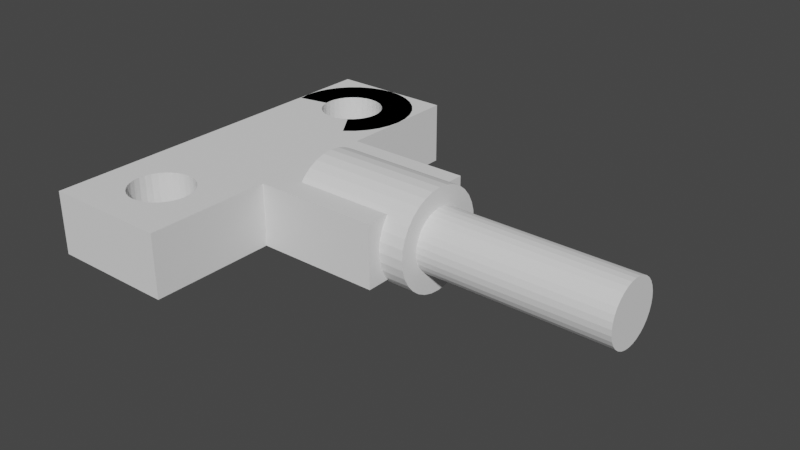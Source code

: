 # Source: RightHand.blend  (saved by Blender 2.91.10; exported with 4.5.12 LTS)
import bpy
from mathutils import Matrix  # noqa: F401  (used for matrix-valued properties, if any)

bpy.ops.wm.read_factory_settings(use_empty=True)
scene = bpy.context.scene
scene.name = 'Scene'

# ---- collections
col_collection = bpy.data.collections.new('Collection'); scene.collection.children.link(col_collection)

# ---- world
world_world = bpy.data.worlds.new('World'); scene.world = world_world
world_world.use_nodes = True; world_world.node_tree.nodes.clear()
_N = world_world.node_tree.nodes; _L = world_world.node_tree.links
n0 = _N.new('ShaderNodeOutputWorld'); n0.name = 'World Output'; n0.location = (300, 300)
n1 = _N.new('ShaderNodeBackground'); n1.name = 'Background'; n1.location = (10, 300)
n1.inputs[0].default_value = (0.05088, 0.05088, 0.05088, 1.0)
_L.new(n1.outputs[0], n0.inputs[0])
n0.is_active_output = True
world_world.color = (0.05088, 0.05088, 0.05088)
world_world.use_sun_shadow = False
world_world.sun_shadow_jitter_overblur = 0.0

# ---- meshes
me_righthand = bpy.data.meshes.new('RightHand')
me_righthand.from_pydata([(0.0, 2.493, 4.0), (0.0, 2.445, 3.514), (0.0, 2.303, 3.046), (0.0, 2.073, 2.615), (-10.0, 2.828, 1.172), (0.0, 1.763, 2.237), (-10.0, 2.222, 0.6741), (0.0, 1.385, 1.927), (-10.0, 1.531, 0.3045), (0.0, 0.9539, 1.697), (-10.0, 0.7804, 0.07686), (0.0, 0.4863, 1.555), (-10.0, 0.0, 9.537e-07), (0.0, 0.0, 1.507), (-10.0, -0.7804, 0.07686), (0.0, -0.4863, 1.555), (-10.0, -1.531, 0.3045), (0.0, -0.9539, 1.697), (-10.0, -2.222, 0.6741), (0.0, -1.385, 1.927), (-10.0, -2.828, 1.172), (0.0, -1.763, 2.237), (0.0, -2.073, 2.615), (0.0, -2.303, 3.046), (0.0, -2.445, 3.514), (0.0, -2.493, 4.0), (0.0, -2.445, 4.486), (0.0, -2.303, 4.954), (0.0, -2.073, 5.385), (-10.0, -2.828, 6.828), (0.0, -1.763, 5.763), (-10.0, -2.222, 7.326), (0.0, -1.385, 6.073), (-10.0, -1.531, 7.696), (0.0, -0.9539, 6.303), (-10.0, -0.7804, 7.923), (0.0, -0.4863, 6.445), (-10.0, 0.0, 8.0), (0.0, 0.0, 6.493), (-10.0, 0.7804, 7.923), (0.0, 0.4863, 6.445), (-10.0, 1.531, 7.696), (0.0, 0.9539, 6.303), (-10.0, 2.222, 7.326), (0.0, 1.385, 6.073), (-10.0, 2.828, 6.828), (0.0, 1.763, 5.763), (0.0, 2.073, 5.385), (0.0, 2.303, 4.954), (0.0, 2.445, 4.486), (0.0, 3.923, 3.22), (0.0, 4.0, 4.0), (0.0, 3.696, 2.469), (0.0, 3.326, 1.778), (0.0, 2.828, 1.172), (0.0, 2.222, 0.6741), (0.0, 1.531, 0.3045), (0.0, 0.7804, 0.07686), (0.0, 0.0, 0.0), (0.0, -0.7804, 0.07686), (0.0, -1.531, 0.3045), (0.0, -2.222, 0.6741), (0.0, -2.828, 1.172), (0.0, -3.326, 1.778), (0.0, -3.696, 2.469), (0.0, -3.923, 3.22), (0.0, -4.0, 4.0), (0.0, -3.923, 4.78), (0.0, -3.696, 5.531), (0.0, -3.326, 6.222), (0.0, -2.828, 6.828), (0.0, -2.222, 7.326), (0.0, -1.531, 7.696), (0.0, -0.7804, 7.923), (0.0, 0.0, 8.0), (0.0, 0.7804, 7.923), (0.0, 1.531, 7.696), (0.0, 2.222, 7.326), (0.0, 2.828, 6.828), (0.0, 3.326, 6.222), (0.0, 3.696, 5.531), (0.0, 3.923, 4.78), (15.0, 2.445, 3.514), (15.0, 2.493, 4.0), (15.0, 2.303, 3.046), (15.0, 2.073, 2.615), (15.0, 1.763, 2.237), (15.0, 1.385, 1.927), (15.0, 0.9539, 1.697), (15.0, 0.4863, 1.555), (15.0, 0.0, 1.507), (15.0, -0.4863, 1.555), (15.0, -0.9539, 1.697), (15.0, -1.385, 1.927), (15.0, -1.763, 2.237), (15.0, -2.073, 2.615), (15.0, -2.303, 3.046), (15.0, -2.445, 3.514), (15.0, -2.493, 4.0), (15.0, -2.445, 4.486), (15.0, -2.303, 4.954), (15.0, -2.073, 5.385), (15.0, -1.763, 5.763), (15.0, -1.385, 6.073), (15.0, -0.9539, 6.303), (15.0, -0.4863, 6.445), (15.0, 0.0, 6.493), (15.0, 0.4863, 6.445), (15.0, 0.9539, 6.303), (15.0, 1.385, 6.073), (15.0, 1.763, 5.763), (15.0, 2.073, 5.385), (15.0, 2.303, 4.954), (15.0, 2.445, 4.486), (-17.0, 12.49, 6.5), (-16.51, 12.44, 6.5), (-16.05, 12.3, 6.5), (-15.62, 12.07, 6.5), (-15.24, 11.76, 6.5), (-14.93, 11.38, 6.5), (-14.7, 10.95, 6.5), (-14.56, 10.49, 6.5), (-14.51, 10.0, 6.5), (-14.56, 9.515, 6.5), (-14.7, 9.048, 6.5), (-14.93, 8.618, 6.5), (-15.24, 8.241, 6.5), (-15.62, 7.931, 6.5), (-16.05, 7.701, 6.5), (-16.51, 7.56, 6.5), (-17.0, 7.512, 6.5), (-17.49, 7.56, 6.5), (-17.95, 7.701, 6.5), (-18.38, 7.931, 6.5), (-18.76, 8.241, 6.5), (-19.07, 8.618, 6.5), (-19.3, 9.048, 6.5), (-19.44, 9.515, 6.5), (-19.49, 10.0, 6.5), (-19.44, 10.49, 6.5), (-19.3, 10.95, 6.5), (-19.07, 11.38, 6.5), (-18.76, 11.76, 6.5), (-18.38, 12.07, 6.5), (-17.95, 12.3, 6.5), (-17.49, 12.44, 6.5), (-17.0, 15.0, 6.5), (-16.02, 14.9, 6.5), (-15.09, 14.62, 6.5), (-14.22, 14.16, 6.5), (-13.46, 13.54, 6.5), (-12.84, 12.78, 6.5), (-12.38, 11.91, 6.5), (-12.1, 10.98, 6.5), (-12.0, 10.0, 6.5), (-12.1, 9.025, 6.5), (-12.38, 8.087, 6.5), (-12.84, 7.222, 6.5), (-13.46, 6.464, 6.5), (-14.22, 5.843, 6.5), (-17.0, 5.0, 6.5), (-21.9, 9.025, 6.5), (-22.0, 10.0, 6.5), (-21.9, 10.98, 6.5), (-21.62, 11.91, 6.5), (-21.16, 12.78, 6.5), (-20.54, 13.54, 6.5), (-19.78, 14.16, 6.5), (-18.91, 14.62, 6.5), (-17.98, 14.9, 6.5), (-17.0, -7.505, 1.6), (-16.51, -7.553, 1.6), (-16.05, -7.695, 1.6), (-15.61, -7.925, 1.6), (-15.24, -8.236, 1.6), (-14.93, -8.614, 1.6), (-14.69, -9.045, 1.6), (-14.55, -9.513, 1.6), (-14.5, -10.0, 1.6), (-14.55, -10.49, 1.6), (-14.69, -10.95, 1.6), (-14.93, -11.39, 1.6), (-15.24, -11.76, 1.6), (-15.61, -12.07, 1.6), (-16.05, -12.31, 1.6), (-16.51, -12.45, 1.6), (-17.0, -12.5, 1.6), (-17.49, -12.45, 1.6), (-17.95, -12.31, 1.6), (-18.39, -12.07, 1.6), (-18.76, -11.76, 1.6), (-19.07, -11.39, 1.6), (-19.31, -10.95, 1.6), (-19.45, -10.49, 1.6), (-19.5, -10.0, 1.6), (-19.45, -9.513, 1.6), (-19.31, -9.045, 1.6), (-19.07, -8.614, 1.6), (-18.76, -8.236, 1.6), (-18.39, -7.925, 1.6), (-17.95, -7.695, 1.6), (-17.49, -7.553, 1.6), (-22.0, -15.0, 1.5), (-22.0, -15.0, 6.5), (-22.0, 5.0, 1.5), (-22.0, 5.0, 6.5), (-12.0, -15.0, 1.5), (-12.0, -15.0, 6.5), (-12.0, 5.0, 1.5), (-12.0, 5.0, 6.5), (-22.0, -5.0, 1.5), (-22.0, -5.0, 6.5), (-12.0, -5.0, 1.5), (-12.0, -5.0, 6.5), (-2.0, 5.0, 6.5), (-2.0, 5.0, 1.5), (-2.0, -5.0, 1.5), (-2.0, -5.0, 6.5), (-22.0, 15.0, 6.5), (-22.0, 15.0, 1.5), (-12.0, 15.0, 1.5), (-12.0, 15.0, 6.5), (-18.76, -11.76, 6.5), (-14.69, -9.045, 6.5), (-15.61, -12.07, 6.5), (-18.39, -12.07, 6.5), (-16.05, -12.31, 6.5), (-14.93, -8.614, 6.5), (-19.31, -9.045, 6.5), (-19.45, -9.513, 6.5), (-14.55, -9.513, 6.5), (-15.24, -11.76, 6.5), (-14.93, -11.39, 6.5), (-19.5, -10.0, 6.5), (-19.45, -10.49, 6.5), (-14.5, -10.0, 6.5), (-19.07, -11.39, 6.5), (-19.31, -10.95, 6.5), (-14.69, -10.95, 6.5), (-14.55, -10.49, 6.5), (-19.07, -8.614, 6.5), (-16.05, -7.695, 6.5), (-17.0, -12.5, 6.5), (-15.61, -7.925, 6.5), (-18.39, -7.925, 6.5), (-17.0, -7.505, 6.5), (-17.95, -7.695, 6.5), (-17.49, -12.45, 6.5), (-17.49, -7.553, 6.5), (-15.24, -8.236, 6.5), (-18.76, -8.236, 6.5), (-16.51, -7.553, 6.5), (-16.51, -12.45, 6.5), (-17.95, -12.31, 6.5), (-15.61, -12.07, 1.5), (-14.5, -10.0, 1.5), (-14.55, -9.513, 1.5), (-15.24, -11.76, 1.5), (-19.07, -11.39, 1.5), (-15.24, -8.236, 1.5), (-17.0, -7.505, 1.5), (-17.49, -7.553, 1.5), (-17.95, -12.31, 1.5), (-17.49, -12.45, 1.5), (-18.39, -12.07, 1.5), (-19.31, -9.045, 1.5), (-14.93, -11.39, 1.5), (-19.31, -10.95, 1.5), (-19.45, -9.513, 1.5), (-19.5, -10.0, 1.5), (-14.69, -9.045, 1.5), (-14.93, -8.614, 1.5), (-18.76, -11.76, 1.5), (-14.55, -10.49, 1.5), (-14.69, -10.95, 1.5), (-15.61, -7.925, 1.5), (-16.05, -7.695, 1.5), (-16.05, -12.31, 1.5), (-16.51, -7.553, 1.5), (-16.51, -12.45, 1.5), (-17.0, -12.5, 1.5), (-17.95, -7.695, 1.5), (-18.39, -7.925, 1.5), (-18.76, -8.236, 1.5), (-19.07, -8.614, 1.5), (-19.45, -10.49, 1.5), (-17.0, 5.0, 6.5), (-17.0, 5.0, 6.5), (-18.76, 8.241, 1.5), (-18.38, 7.931, 1.5), (-19.44, 9.515, 1.5), (-19.3, 9.048, 1.5), (-14.7, 9.048, 1.5), (-14.51, 10.0, 1.5), (-14.56, 9.515, 1.5), (-19.07, 8.618, 1.5), (-14.56, 10.49, 1.5), (-14.7, 10.95, 1.5), (-17.95, 12.3, 1.5), (-17.49, 12.44, 1.5), (-17.0, 12.49, 1.5), (-16.51, 12.44, 1.5), (-15.24, 11.76, 1.5), (-19.07, 11.38, 1.5), (-15.62, 12.07, 1.5), (-18.76, 11.76, 1.5), (-17.95, 7.701, 1.5), (-16.05, 12.3, 1.5), (-16.51, 7.56, 1.5), (-18.38, 12.07, 1.5), (-15.62, 7.931, 1.5), (-16.05, 7.701, 1.5), (-19.44, 10.49, 1.5), (-19.3, 10.95, 1.5), (-15.24, 8.241, 1.5), (-14.93, 11.38, 1.5), (-17.49, 7.56, 1.5), (-17.0, 7.512, 1.5), (-14.93, 8.618, 1.5), (-19.49, 10.0, 1.5), (-2.0, 4.0, 4.0), (-2.0, 3.696, 5.531), (-10.0, 3.098, 6.5), (-2.0, 3.923, 4.78), (-2.0, 3.098, 6.5), (-2.0, 3.326, 6.222), (-2.0, -3.098, 6.5), (-2.0, -3.326, 6.222), (-10.0, -3.098, 6.5), (-2.0, -3.696, 5.531), (-2.0, -3.923, 4.78), (-2.0, -3.923, 3.22), (-2.0, -4.0, 4.0), (-2.0, 3.923, 3.22), (-2.0, 3.696, 2.469), (-2.0, -3.696, 2.469), (-10.0, -3.098, 1.5), (-2.0, -3.326, 1.778), (-2.0, -3.098, 1.5), (-2.0, 3.326, 1.778), (-10.0, 3.098, 1.5), (-2.0, 3.098, 1.5)], [(160, 286), (160, 287)], [(4, 54, 55, 6), (6, 55, 56, 8), (8, 56, 57, 10), (10, 57, 58, 12), (12, 58, 59, 14), (14, 59, 60, 16), (16, 60, 61, 18), (18, 61, 62, 20), (20, 62, 63, 337, 338, 336), (29, 70, 71, 31), (31, 71, 72, 33), (33, 72, 73, 35), (35, 73, 74, 37), (37, 74, 75, 39), (39, 75, 76, 41), (41, 76, 77, 43), (43, 77, 78, 45), (45, 78, 79, 325, 324, 322), (28, 27, 100, 101), (0, 1, 50, 51), (1, 2, 52, 50), (2, 3, 53, 52), (3, 5, 54, 53), (5, 7, 55, 54), (7, 9, 56, 55), (9, 11, 57, 56), (11, 13, 58, 57), (13, 15, 59, 58), (15, 17, 60, 59), (17, 19, 61, 60), (19, 21, 62, 61), (21, 22, 63, 62), (22, 23, 64, 63), (23, 24, 65, 64), (24, 25, 66, 65), (25, 26, 67, 66), (26, 27, 68, 67), (27, 28, 69, 68), (28, 30, 70, 69), (30, 32, 71, 70), (32, 34, 72, 71), (34, 36, 73, 72), (36, 38, 74, 73), (38, 40, 75, 74), (40, 42, 76, 75), (42, 44, 77, 76), (44, 46, 78, 77), (46, 47, 79, 78), (47, 48, 80, 79), (48, 49, 81, 80), (49, 0, 51, 81), (82, 83, 113, 112, 111, 110, 109, 108, 107, 106, 105, 104, 103, 102, 101, 100, 99, 98, 97, 96, 95, 94, 93, 92, 91, 90, 89, 88, 87, 86, 85, 84), (9, 7, 87, 88), (30, 28, 101, 102), (11, 9, 88, 89), (32, 30, 102, 103), (13, 11, 89, 90), (34, 32, 103, 104), (15, 13, 90, 91), (36, 34, 104, 105), (17, 15, 91, 92), (38, 36, 105, 106), (19, 17, 92, 93), (40, 38, 106, 107), (21, 19, 93, 94), (42, 40, 107, 108), (22, 21, 94, 95), (44, 42, 108, 109), (23, 22, 95, 96), (1, 0, 83, 82), (46, 44, 109, 110), (24, 23, 96, 97), (2, 1, 82, 84), (47, 46, 110, 111), (25, 24, 97, 98), (3, 2, 84, 85), (48, 47, 111, 112), (26, 25, 98, 99), (5, 3, 85, 86), (49, 48, 112, 113), (27, 26, 99, 100), (7, 5, 86, 87), (0, 49, 113, 83), (133, 289, 288, 134), (115, 147, 114), (116, 148, 147, 115), (117, 149, 148, 116), (118, 150, 149, 117), (119, 151, 150, 118), (120, 152, 151, 119), (121, 153, 152, 120), (122, 154, 153), (123, 155, 122), (124, 156, 155, 123), (125, 157, 156, 124), (126, 158, 157, 125), (127, 159, 158, 126), (138, 162, 161, 137), (139, 163, 138), (140, 164, 163, 139), (141, 165, 164, 140), (142, 166, 165, 141), (143, 167, 166, 142), (144, 168, 167, 143), (145, 169, 168, 144), (114, 146, 169), (120, 297, 296, 121), (134, 288, 295, 135), (121, 296, 293, 122), (135, 295, 291, 136), (122, 293, 294, 123), (136, 291, 290, 137), (123, 294, 292, 124), (137, 290, 319, 138), (124, 292, 318, 125), (138, 319, 312, 139), (125, 318, 314, 126), (139, 312, 313, 140), (126, 314, 310, 127), (140, 313, 303, 141), (127, 310, 311, 128), (114, 300, 301, 115), (141, 303, 305, 142), (128, 311, 308, 129), (115, 301, 307, 116), (142, 305, 309, 143), (129, 308, 317, 130), (116, 307, 304, 117), (143, 309, 298, 144), (130, 317, 316, 131), (117, 304, 302, 118), (144, 298, 299, 145), (131, 316, 306, 132), (118, 302, 315, 119), (145, 299, 300, 114), (132, 306, 289, 133), (119, 315, 297, 120), (199, 282, 281, 200), (186, 280, 263, 187), (173, 275, 259, 174), (200, 281, 261, 201), (187, 263, 262, 188), (174, 259, 271, 175), (201, 261, 260, 170), (188, 262, 264, 189), (175, 271, 270, 176), (189, 264, 272, 190), (176, 270, 256, 177), (190, 272, 258, 191), (177, 256, 255, 178), (191, 258, 267, 192), (178, 255, 273, 179), (192, 267, 285, 193), (179, 273, 274, 180), (193, 285, 269, 194), (180, 274, 266, 181), (194, 269, 268, 195), (181, 266, 257, 182), (195, 268, 265, 196), (182, 257, 254, 183), (196, 265, 284, 197), (183, 254, 277, 184), (170, 260, 278, 171), (197, 284, 283, 198), (184, 277, 279, 185), (171, 278, 276, 172), (198, 283, 282, 199), (185, 279, 280, 186), (172, 276, 275, 173), (212, 213, 207, 206), (206, 207, 203, 202), (212, 206, 255, 256, 270, 271, 259, 275, 276, 278, 260, 261, 281, 282, 283, 284, 265, 268, 269, 202, 210, 204, 319, 290, 291, 295, 288, 289, 306, 316, 317, 308, 311, 310, 314, 318, 292, 294, 293, 208), (212, 208, 215, 341, 340, 336, 338, 216), (215, 214, 324, 325, 321, 323, 320, 333, 334, 339, 341), (213, 212, 216, 217), (208, 209, 214, 215), (209, 213, 217, 326, 328, 322, 324, 214), (219, 218, 146, 221, 220), (209, 154, 155, 156, 157, 158, 126, 127, 128, 129, 130, 131, 132, 133, 134, 135, 136, 137, 138, 139, 140, 141, 142, 166, 165, 164, 163, 162, 205, 211, 203, 233, 229, 228, 240, 250, 244, 246, 248, 245, 251, 241, 243, 249, 227, 223, 230, 235, 207, 213), (209, 208, 220, 221, 154), (208, 293, 296, 297, 315, 302, 304, 307, 301, 300, 299, 298, 309, 305, 303, 313, 312, 319, 204, 219, 220), (239, 179, 180, 238), (246, 200, 201, 248), (233, 194, 195, 229), (238, 180, 181, 232), (223, 176, 177, 230), (248, 201, 170, 245), (234, 193, 194, 233), (229, 195, 196, 228), (252, 185, 186, 242), (240, 197, 198, 250), (244, 199, 200, 246), (236, 191, 192, 237), (228, 196, 197, 240), (237, 192, 193, 234), (222, 190, 191, 236), (202, 269, 285, 267, 258, 272, 264, 262, 263, 280, 279, 277, 254, 257, 266, 274, 273, 255, 206), (242, 186, 187, 247), (251, 171, 172, 241), (250, 198, 199, 244), (227, 175, 176, 223), (241, 172, 173, 243), (226, 184, 185, 252), (207, 235, 239, 238, 232, 231, 224, 226, 252, 242, 247, 253, 225, 222, 236, 237, 234, 233, 203), (230, 177, 178, 235), (253, 188, 189, 225), (243, 173, 174, 249), (247, 187, 188, 253), (224, 183, 184, 226), (245, 170, 171, 251), (225, 189, 190, 222), (232, 181, 182, 231), (235, 178, 179, 239), (249, 174, 175, 227), (231, 182, 183, 224), (163, 162, 138), (153, 121, 122), (147, 146, 114), (163, 164, 165, 166, 167, 168, 169, 146, 218, 162), (146, 147, 148, 149, 150, 151, 152, 153, 154, 221), (153, 152, 151, 150, 149, 148, 147, 146, 169, 168, 167, 166, 142, 143, 144, 145, 114, 115, 116, 117, 118, 119, 120, 121, 122, 123, 124, 125, 126, 158, 157, 156, 155, 154), (169, 145, 114), (155, 154, 122), (339, 334, 52, 53), (340, 341, 339, 53, 54, 4), (329, 330, 67, 68), (321, 325, 79, 80), (332, 331, 65, 66), (331, 335, 64, 65), (328, 326, 327, 69, 70, 29), (322, 328, 29, 31, 33, 35, 37, 39, 41, 43, 45), (336, 340, 4, 6, 8, 10, 12, 14, 16, 18, 20), (333, 320, 51, 50), (327, 329, 68, 69), (320, 323, 81, 51), (338, 337, 335, 331, 332, 330, 329, 327, 326, 217, 216), (330, 332, 66, 67), (335, 337, 63, 64), (334, 333, 50, 52), (323, 321, 80, 81), (211, 205, 162, 218, 219, 204, 210, 202, 203)])
_uv = me_righthand.uv_layers.new(name='UVMap')
_uv.uv.foreach_set('vector', [0.875, 0.5, 0.875, 1.0, 0.8438, 1.0, 0.8438, 0.5, 0.8438, 0.5, 0.8438, 1.0, 0.8125, 1.0, 0.8125, 0.5, 0.8125, 0.5, 0.8125, 1.0, 0.7812, 1.0, 0.7812, 0.5, 0.7812, 0.5, 0.7812, 1.0, 0.75, 1.0, 0.75, 0.5, 0.75, 0.5, 0.75, 1.0, 0.7188, 1.0, 0.7188, 0.5, 0.7188, 0.5, 0.7188, 1.0, 0.6875, 1.0, 0.6875, 0.5, 0.6875, 0.5, 0.6875, 1.0, 0.6562, 1.0, 0.6562, 0.5, 0.6562, 0.5, 0.6562, 1.0, 0.625, 1.0, 0.625, 0.5, 0.625, 0.5, 0.625, 1.0, 0.5938, 1.0, 0.5938, 0.9, 0.6081, 0.9, 0.6081, 0.5, 0.375, 0.5, 0.375, 1.0, 0.3438, 1.0, 0.3438, 0.5, 0.3438, 0.5, 0.3438, 1.0, 0.3125, 1.0, 0.3125, 0.5, 0.3125, 0.5, 0.3125, 1.0, 0.2812, 1.0, 0.2812, 0.5, 0.2812, 0.5, 0.2812, 1.0, 0.25, 1.0, 0.25, 0.5, 0.25, 0.5, 0.25, 1.0, 0.2188, 1.0, 0.2188, 0.5, 0.2188, 0.5, 0.2188, 1.0, 0.1875, 1.0, 0.1875, 0.5, 0.1875, 0.5, 0.1875, 1.0, 0.1562, 1.0, 0.1562, 0.5, 0.1562, 0.5, 0.1562, 1.0, 0.125, 1.0, 0.125, 0.5, 0.125, 0.5, 0.125, 1.0, 0.09375, 1.0, 0.09375, 0.9, 0.1081, 0.9, 0.1081, 0.5, 0.1669, 0.1256, 0.1928, 0.1118, 0.1928, 0.1118, 0.1669, 0.1256, 0.25, 0.3996, 0.2792, 0.3967, 0.2968, 0.4854, 0.25, 0.49, 0.2792, 0.3967, 0.3072, 0.3882, 0.3418, 0.4717, 0.2968, 0.4854, 0.3072, 0.3882, 0.3331, 0.3744, 0.3833, 0.4496, 0.3418, 0.4717, 0.3331, 0.3744, 0.3558, 0.3558, 0.4197, 0.4197, 0.3833, 0.4496, 0.3558, 0.3558, 0.3744, 0.3331, 0.4496, 0.3833, 0.4197, 0.4197, 0.3744, 0.3331, 0.3882, 0.3072, 0.4717, 0.3418, 0.4496, 0.3833, 0.3882, 0.3072, 0.3967, 0.2792, 0.4854, 0.2968, 0.4717, 0.3418, 0.3967, 0.2792, 0.3996, 0.25, 0.49, 0.25, 0.4854, 0.2968, 0.3996, 0.25, 0.3967, 0.2208, 0.4854, 0.2032, 0.49, 0.25, 0.3967, 0.2208, 0.3882, 0.1928, 0.4717, 0.1582, 0.4854, 0.2032, 0.3882, 0.1928, 0.3744, 0.1669, 0.4496, 0.1167, 0.4717, 0.1582, 0.3744, 0.1669, 0.3558, 0.1442, 0.4197, 0.08029, 0.4496, 0.1167, 0.3558, 0.1442, 0.3331, 0.1256, 0.3833, 0.05045, 0.4197, 0.08029, 0.3331, 0.1256, 0.3072, 0.1118, 0.3418, 0.02827, 0.3833, 0.05045, 0.3072, 0.1118, 0.2792, 0.1033, 0.2968, 0.01461, 0.3418, 0.02827, 0.2792, 0.1033, 0.25, 0.1004, 0.25, 0.01, 0.2968, 0.01461, 0.25, 0.1004, 0.2208, 0.1033, 0.2032, 0.01461, 0.25, 0.01, 0.2208, 0.1033, 0.1928, 0.1118, 0.1582, 0.02827, 0.2032, 0.01461, 0.1928, 0.1118, 0.1669, 0.1256, 0.1167, 0.05045, 0.1582, 0.02827, 0.1669, 0.1256, 0.1442, 0.1442, 0.08029, 0.08029, 0.1167, 0.05045, 0.1442, 0.1442, 0.1256, 0.1669, 0.05045, 0.1167, 0.08029, 0.08029, 0.1256, 0.1669, 0.1118, 0.1928, 0.02827, 0.1582, 0.05045, 0.1167, 0.1118, 0.1928, 0.1033, 0.2208, 0.01461, 0.2032, 0.02827, 0.1582, 0.1033, 0.2208, 0.1004, 0.25, 0.01, 0.25, 0.01461, 0.2032, 0.1004, 0.25, 0.1033, 0.2792, 0.01461, 0.2968, 0.01, 0.25, 0.1033, 0.2792, 0.1118, 0.3072, 0.02827, 0.3418, 0.01461, 0.2968, 0.1118, 0.3072, 0.1256, 0.3331, 0.05045, 0.3833, 0.02827, 0.3418, 0.1256, 0.3331, 0.1442, 0.3558, 0.08029, 0.4197, 0.05045, 0.3833, 0.1442, 0.3558, 0.1669, 0.3744, 0.1167, 0.4496, 0.08029, 0.4197, 0.1669, 0.3744, 0.1928, 0.3882, 0.1582, 0.4717, 0.1167, 0.4496, 0.1928, 0.3882, 0.2208, 0.3967, 0.2032, 0.4854, 0.1582, 0.4717, 0.2208, 0.3967, 0.25, 0.3996, 0.25, 0.49, 0.2032, 0.4854, 0.2792, 0.3967, 0.25, 0.3996, 0.2208, 0.3967, 0.1928, 0.3882, 0.1669, 0.3744, 0.1442, 0.3558, 0.1256, 0.3331, 0.1118, 0.3072, 0.1033, 0.2792, 0.1004, 0.25, 0.1033, 0.2208, 0.1118, 0.1928, 0.1256, 0.1669, 0.1442, 0.1442, 0.1669, 0.1256, 0.1928, 0.1118, 0.2208, 0.1033, 0.25, 0.1004, 0.2792, 0.1033, 0.3072, 0.1118, 0.3331, 0.1256, 0.3558, 0.1442, 0.3744, 0.1669, 0.3882, 0.1928, 0.3967, 0.2208, 0.3996, 0.25, 0.3967, 0.2792, 0.3882, 0.3072, 0.3744, 0.3331, 0.3558, 0.3558, 0.3331, 0.3744, 0.3072, 0.3882, 0.3882, 0.3072, 0.3744, 0.3331, 0.3744, 0.3331, 0.3882, 0.3072, 0.1442, 0.1442, 0.1669, 0.1256, 0.1669, 0.1256, 0.1442, 0.1442, 0.3967, 0.2792, 0.3882, 0.3072, 0.3882, 0.3072, 0.3967, 0.2792, 0.1256, 0.1669, 0.1442, 0.1442, 0.1442, 0.1442, 0.1256, 0.1669, 0.3996, 0.25, 0.3967, 0.2792, 0.3967, 0.2792, 0.3996, 0.25, 0.1118, 0.1928, 0.1256, 0.1669, 0.1256, 0.1669, 0.1118, 0.1928, 0.3967, 0.2208, 0.3996, 0.25, 0.3996, 0.25, 0.3967, 0.2208, 0.1033, 0.2208, 0.1118, 0.1928, 0.1118, 0.1928, 0.1033, 0.2208, 0.3882, 0.1928, 0.3967, 0.2208, 0.3967, 0.2208, 0.3882, 0.1928, 0.1004, 0.25, 0.1033, 0.2208, 0.1033, 0.2208, 0.1004, 0.25, 0.3744, 0.1669, 0.3882, 0.1928, 0.3882, 0.1928, 0.3744, 0.1669, 0.1033, 0.2792, 0.1004, 0.25, 0.1004, 0.25, 0.1033, 0.2792, 0.3558, 0.1442, 0.3744, 0.1669, 0.3744, 0.1669, 0.3558, 0.1442, 0.1118, 0.3072, 0.1033, 0.2792, 0.1033, 0.2792, 0.1118, 0.3072, 0.3331, 0.1256, 0.3558, 0.1442, 0.3558, 0.1442, 0.3331, 0.1256, 0.1256, 0.3331, 0.1118, 0.3072, 0.1118, 0.3072, 0.1256, 0.3331, 0.3072, 0.1118, 0.3331, 0.1256, 0.3331, 0.1256, 0.3072, 0.1118, 0.2792, 0.3967, 0.25, 0.3996, 0.25, 0.3996, 0.2792, 0.3967, 0.1442, 0.3558, 0.1256, 0.3331, 0.1256, 0.3331, 0.1442, 0.3558, 0.2792, 0.1033, 0.3072, 0.1118, 0.3072, 0.1118, 0.2792, 0.1033, 0.3072, 0.3882, 0.2792, 0.3967, 0.2792, 0.3967, 0.3072, 0.3882, 0.1669, 0.3744, 0.1442, 0.3558, 0.1442, 0.3558, 0.1669, 0.3744, 0.25, 0.1004, 0.2792, 0.1033, 0.2792, 0.1033, 0.25, 0.1004, 0.3331, 0.3744, 0.3072, 0.3882, 0.3072, 0.3882, 0.3331, 0.3744, 0.1928, 0.3882, 0.1669, 0.3744, 0.1669, 0.3744, 0.1928, 0.3882, 0.2208, 0.1033, 0.25, 0.1004, 0.25, 0.1004, 0.2208, 0.1033, 0.3558, 0.3558, 0.3331, 0.3744, 0.3331, 0.3744, 0.3558, 0.3558, 0.2208, 0.3967, 0.1928, 0.3882, 0.1928, 0.3882, 0.2208, 0.3967, 0.1928, 0.1118, 0.2208, 0.1033, 0.2208, 0.1033, 0.1928, 0.1118, 0.3744, 0.3331, 0.3558, 0.3558, 0.3558, 0.3558, 0.3744, 0.3331, 0.25, 0.3996, 0.2208, 0.3967, 0.2208, 0.3967, 0.25, 0.3996, 0.6837, 0.1507, 0.6837, 0.1507, 0.6656, 0.1656, 0.6656, 0.1656, 0.7733, 0.3671, 0.7968, 0.4854, 0.75, 0.3694, 0.7957, 0.3603, 0.8418, 0.4717, 0.7968, 0.4854, 0.7733, 0.3671, 0.8163, 0.3493, 0.8833, 0.4496, 0.8418, 0.4717, 0.7957, 0.3603, 0.8344, 0.3344, 0.9197, 0.4197, 0.8833, 0.4496, 0.8163, 0.3493, 0.8493, 0.3163, 0.9496, 0.3833, 0.9197, 0.4197, 0.8344, 0.3344, 0.8603, 0.2957, 0.9717, 0.3418, 0.9496, 0.3833, 0.8493, 0.3163, 0.8671, 0.2733, 0.9854, 0.2968, 0.9717, 0.3418, 0.8603, 0.2957, 0.8694, 0.25, 0.99, 0.25, 0.9854, 0.2968, 0.8671, 0.2267, 0.9854, 0.2032, 0.8694, 0.25, 0.8603, 0.2043, 0.9717, 0.1582, 0.9854, 0.2032, 0.8671, 0.2267, 0.8493, 0.1837, 0.9496, 0.1167, 0.9717, 0.1582, 0.8603, 0.2043, 0.8344, 0.1656, 0.9197, 0.08029, 0.9496, 0.1167, 0.8493, 0.1837, 0.8163, 0.1507, 0.8833, 0.05045, 0.9197, 0.08029, 0.8344, 0.1656, 0.6306, 0.25, 0.51, 0.25, 0.5146, 0.2032, 0.6329, 0.2267, 0.6329, 0.2733, 0.5146, 0.2968, 0.6306, 0.25, 0.6397, 0.2957, 0.5283, 0.3418, 0.5146, 0.2968, 0.6329, 0.2733, 0.6507, 0.3163, 0.5504, 0.3833, 0.5283, 0.3418, 0.6397, 0.2957, 0.6656, 0.3344, 0.5803, 0.4197, 0.5504, 0.3833, 0.6507, 0.3163, 0.6837, 0.3493, 0.6167, 0.4496, 0.5803, 0.4197, 0.6656, 0.3344, 0.7043, 0.3603, 0.6582, 0.4717, 0.6167, 0.4496, 0.6837, 0.3493, 0.7267, 0.3671, 0.7032, 0.4854, 0.6582, 0.4717, 0.7043, 0.3603, 0.75, 0.3694, 0.75, 0.49, 0.7032, 0.4854, 0.8603, 0.2957, 0.8603, 0.2957, 0.8671, 0.2733, 0.8671, 0.2733, 0.6656, 0.1656, 0.6656, 0.1656, 0.6507, 0.1837, 0.6507, 0.1837, 0.8671, 0.2733, 0.8671, 0.2733, 0.8694, 0.25, 0.8694, 0.25, 0.6507, 0.1837, 0.6507, 0.1837, 0.6397, 0.2043, 0.6397, 0.2043, 0.8694, 0.25, 0.8694, 0.25, 0.8671, 0.2267, 0.8671, 0.2267, 0.6397, 0.2043, 0.6397, 0.2043, 0.6329, 0.2267, 0.6329, 0.2267, 0.8671, 0.2267, 0.8671, 0.2267, 0.8603, 0.2043, 0.8603, 0.2043, 0.6329, 0.2267, 0.6329, 0.2267, 0.6306, 0.25, 0.6306, 0.25, 0.8603, 0.2043, 0.8603, 0.2043, 0.8493, 0.1837, 0.8493, 0.1837, 0.6306, 0.25, 0.6306, 0.25, 0.6329, 0.2733, 0.6329, 0.2733, 0.8493, 0.1837, 0.8493, 0.1837, 0.8344, 0.1656, 0.8344, 0.1656, 0.6329, 0.2733, 0.6329, 0.2733, 0.6397, 0.2957, 0.6397, 0.2957, 0.8344, 0.1656, 0.8344, 0.1656, 0.8163, 0.1507, 0.8163, 0.1507, 0.6397, 0.2957, 0.6397, 0.2957, 0.6507, 0.3163, 0.6507, 0.3163, 0.8163, 0.1507, 0.8163, 0.1507, 0.7957, 0.1397, 0.7957, 0.1397, 0.75, 0.3694, 0.75, 0.3694, 0.7733, 0.3671, 0.7733, 0.3671, 0.6507, 0.3163, 0.6507, 0.3163, 0.6656, 0.3344, 0.6656, 0.3344, 0.7957, 0.1397, 0.7957, 0.1397, 0.7733, 0.1329, 0.7733, 0.1329, 0.7733, 0.3671, 0.7733, 0.3671, 0.7957, 0.3603, 0.7957, 0.3603, 0.6656, 0.3344, 0.6656, 0.3344, 0.6837, 0.3493, 0.6837, 0.3493, 0.7733, 0.1329, 0.7733, 0.1329, 0.75, 0.1306, 0.75, 0.1306, 0.7957, 0.3603, 0.7957, 0.3603, 0.8163, 0.3493, 0.8163, 0.3493, 0.6837, 0.3493, 0.6837, 0.3493, 0.7043, 0.3603, 0.7043, 0.3603, 0.75, 0.1306, 0.75, 0.1306, 0.7267, 0.1329, 0.7267, 0.1329, 0.8163, 0.3493, 0.8163, 0.3493, 0.8344, 0.3344, 0.8344, 0.3344, 0.7043, 0.3603, 0.7043, 0.3603, 0.7267, 0.3671, 0.7267, 0.3671, 0.7267, 0.1329, 0.7267, 0.1329, 0.7043, 0.1397, 0.7043, 0.1397, 0.8344, 0.3344, 0.8344, 0.3344, 0.8493, 0.3163, 0.8493, 0.3163, 0.7267, 0.3671, 0.7267, 0.3671, 0.75, 0.3694, 0.75, 0.3694, 0.7043, 0.1397, 0.7043, 0.1397, 0.6837, 0.1507, 0.6837, 0.1507, 0.8493, 0.3163, 0.8493, 0.3163, 0.8603, 0.2957, 0.8603, 0.2957, 0.6549, 0.3923, 0.6549, 0.3923, 0.6845, 0.4081, 0.6845, 0.4081, 0.75, 0.0789, 0.75, 0.0789, 0.7166, 0.08219, 0.7166, 0.08219, 0.8451, 0.3923, 0.8451, 0.3923, 0.871, 0.371, 0.871, 0.371, 0.6845, 0.4081, 0.6845, 0.4081, 0.7166, 0.4178, 0.7166, 0.4178, 0.7166, 0.08219, 0.7166, 0.08219, 0.6845, 0.09193, 0.6845, 0.09193, 0.871, 0.371, 0.871, 0.371, 0.8923, 0.3451, 0.8923, 0.3451, 0.7166, 0.4178, 0.7166, 0.4178, 0.75, 0.4211, 0.75, 0.4211, 0.6845, 0.09193, 0.6845, 0.09193, 0.6549, 0.1077, 0.6549, 0.1077, 0.8923, 0.3451, 0.8923, 0.3451, 0.9081, 0.3155, 0.9081, 0.3155, 0.6549, 0.1077, 0.6549, 0.1077, 0.629, 0.129, 0.629, 0.129, 0.9081, 0.3155, 0.9081, 0.3155, 0.9178, 0.2834, 0.9178, 0.2834, 0.629, 0.129, 0.629, 0.129, 0.6077, 0.1549, 0.6077, 0.1549, 0.9178, 0.2834, 0.9178, 0.2834, 0.9211, 0.25, 0.9211, 0.25, 0.6077, 0.1549, 0.6077, 0.1549, 0.5919, 0.1845, 0.5919, 0.1845, 0.9211, 0.25, 0.9211, 0.25, 0.9178, 0.2166, 0.9178, 0.2166, 0.5919, 0.1845, 0.5919, 0.1845, 0.5822, 0.2166, 0.5822, 0.2166, 0.9178, 0.2166, 0.9178, 0.2166, 0.9081, 0.1845, 0.9081, 0.1845, 0.5822, 0.2166, 0.5822, 0.2166, 0.5789, 0.25, 0.5789, 0.25, 0.9081, 0.1845, 0.9081, 0.1845, 0.8923, 0.1549, 0.8923, 0.1549, 0.5789, 0.25, 0.5789, 0.25, 0.5822, 0.2834, 0.5822, 0.2834, 0.8923, 0.1549, 0.8923, 0.1549, 0.871, 0.129, 0.871, 0.129, 0.5822, 0.2834, 0.5822, 0.2834, 0.5919, 0.3155, 0.5919, 0.3155, 0.871, 0.129, 0.871, 0.129, 0.8451, 0.1077, 0.8451, 0.1077, 0.5919, 0.3155, 0.5919, 0.3155, 0.6077, 0.3451, 0.6077, 0.3451, 0.8451, 0.1077, 0.8451, 0.1077, 0.8155, 0.09193, 0.8155, 0.09193, 0.75, 0.4211, 0.75, 0.4211, 0.7834, 0.4178, 0.7834, 0.4178, 0.6077, 0.3451, 0.6077, 0.3451, 0.629, 0.371, 0.629, 0.371, 0.8155, 0.09193, 0.8155, 0.09193, 0.7834, 0.08219, 0.7834, 0.08219, 0.7834, 0.4178, 0.7834, 0.4178, 0.8155, 0.4081, 0.8155, 0.4081, 0.629, 0.371, 0.629, 0.371, 0.6549, 0.3923, 0.6549, 0.3923, 0.7834, 0.08219, 0.7834, 0.08219, 0.75, 0.0789, 0.75, 0.0789, 0.8155, 0.4081, 0.8155, 0.4081, 0.8451, 0.3923, 0.8451, 0.3923, 0.375, 0.625, 0.625, 0.625, 0.625, 0.75, 0.375, 0.75, 0.375, 0.75, 0.625, 0.75, 0.625, 1.0, 0.375, 1.0, 0.375, 0.625, 0.375, 0.75, 0.3124, 0.6875, 0.3112, 0.6814, 0.3076, 0.6756, 0.3019, 0.6702, 0.2941, 0.6654, 0.2847, 0.6616, 0.2739, 0.6587, 0.2622, 0.6569, 0.25, 0.6563, 0.2378, 0.6569, 0.2261, 0.6587, 0.2153, 0.6616, 0.2059, 0.6654, 0.1981, 0.6702, 0.1924, 0.6756, 0.1888, 0.6814, 0.1876, 0.6875, 0.125, 0.75, 0.125, 0.625, 0.125, 0.5, 0.1878, 0.5, 0.189, 0.5, 0.1925, 0.5, 0.1983, 0.5, 0.206, 0.5, 0.2154, 0.5, 0.2262, 0.5, 0.2379, 0.5, 0.25, 0.5, 0.2621, 0.5, 0.2738, 0.5, 0.2846, 0.5, 0.294, 0.5, 0.3017, 0.5, 0.3075, 0.5, 0.311, 0.5, 0.3122, 0.5, 0.375, 0.5, 0.375, 0.625, 0.375, 0.5, 0.375, 0.5, 0.375, 0.5238, 0.375, 0.5238, 0.375, 0.6012, 0.375, 0.6012, 0.375, 0.625, 0.375, 0.5, 0.625, 0.5, 0.625, 0.5238, 0.6111, 0.5209, 0.5765, 0.5163, 0.539, 0.5135, 0.5, 0.5125, 0.461, 0.5135, 0.4235, 0.5163, 0.3889, 0.5209, 0.375, 0.5238, 0.625, 0.625, 0.375, 0.625, 0.375, 0.625, 0.625, 0.625, 0.375, 0.5, 0.625, 0.5, 0.625, 0.5, 0.375, 0.5, 0.625, 0.5, 0.625, 0.625, 0.625, 0.625, 0.625, 0.6012, 0.625, 0.6012, 0.625, 0.5238, 0.625, 0.5238, 0.625, 0.5, 0.375, 0.25, 0.625, 0.25, 0.625, 0.375, 0.625, 0.5, 0.375, 0.5, 0.625, 0.5, 0.625, 0.5, 0.6274, 0.5, 0.6345, 0.5, 0.6461, 0.5, 0.6616, 0.5, 0.706, 0.5, 0.7154, 0.5, 0.7262, 0.5, 0.7379, 0.5, 0.75, 0.5, 0.7621, 0.5, 0.7738, 0.5, 0.7846, 0.5, 0.794, 0.5, 0.8017, 0.5, 0.8075, 0.5, 0.811, 0.5, 0.8122, 0.5, 0.811, 0.5, 0.8075, 0.5, 0.8017, 0.5, 0.794, 0.5, 0.8384, 0.5, 0.8539, 0.5, 0.8655, 0.5, 0.8726, 0.5, 0.875, 0.5, 0.875, 0.5, 0.875, 0.625, 0.875, 0.75, 0.8124, 0.6875, 0.8112, 0.6814, 0.8076, 0.6756, 0.8019, 0.6702, 0.7941, 0.6654, 0.7847, 0.6616, 0.7739, 0.6587, 0.7622, 0.6569, 0.75, 0.6563, 0.7378, 0.6569, 0.7261, 0.6587, 0.7153, 0.6616, 0.7059, 0.6654, 0.6981, 0.6702, 0.6924, 0.6756, 0.6888, 0.6814, 0.6876, 0.6875, 0.625, 0.75, 0.625, 0.625, 0.625, 0.5, 0.375, 0.5, 0.375, 0.5, 0.625, 0.5, 0.625, 0.5, 0.375, 0.5, 0.3122, 0.5, 0.311, 0.5, 0.3075, 0.5, 0.3017, 0.5, 0.294, 0.5, 0.2846, 0.5, 0.2738, 0.5, 0.2621, 0.5, 0.25, 0.5, 0.2379, 0.5, 0.2262, 0.5, 0.2154, 0.5, 0.206, 0.5, 0.1983, 0.5, 0.1925, 0.5, 0.189, 0.5, 0.1878, 0.5, 0.125, 0.5, 0.125, 0.5, 0.375, 0.5, 0.9178, 0.2166, 0.9178, 0.2166, 0.9081, 0.1845, 0.9081, 0.1845, 0.6845, 0.4081, 0.6845, 0.4081, 0.7166, 0.4178, 0.7166, 0.4178, 0.5789, 0.25, 0.5789, 0.25, 0.5822, 0.2834, 0.5822, 0.2834, 0.9081, 0.1845, 0.9081, 0.1845, 0.8923, 0.1549, 0.8923, 0.1549, 0.9081, 0.3155, 0.9081, 0.3155, 0.9178, 0.2834, 0.9178, 0.2834, 0.7166, 0.4178, 0.7166, 0.4178, 0.75, 0.4211, 0.75, 0.4211, 0.5822, 0.2166, 0.5822, 0.2166, 0.5789, 0.25, 0.5789, 0.25, 0.5822, 0.2834, 0.5822, 0.2834, 0.5919, 0.3155, 0.5919, 0.3155, 0.7834, 0.08219, 0.7834, 0.08219, 0.75, 0.0789, 0.75, 0.0789, 0.6077, 0.3451, 0.6077, 0.3451, 0.629, 0.371, 0.629, 0.371, 0.6549, 0.3923, 0.6549, 0.3923, 0.6845, 0.4081, 0.6845, 0.4081, 0.6077, 0.1549, 0.6077, 0.1549, 0.5919, 0.1845, 0.5919, 0.1845, 0.5919, 0.3155, 0.5919, 0.3155, 0.6077, 0.3451, 0.6077, 0.3451, 0.5919, 0.1845, 0.5919, 0.1845, 0.5822, 0.2166, 0.5822, 0.2166, 0.629, 0.129, 0.629, 0.129, 0.6077, 0.1549, 0.6077, 0.1549, 0.125, 0.75, 0.1876, 0.6875, 0.1888, 0.6936, 0.1924, 0.6994, 0.1981, 0.7048, 0.2059, 0.7096, 0.2153, 0.7134, 0.2261, 0.7163, 0.2378, 0.7181, 0.25, 0.7187, 0.2622, 0.7181, 0.2739, 0.7163, 0.2847, 0.7134, 0.2941, 0.7096, 0.3019, 0.7048, 0.3076, 0.6994, 0.3112, 0.6936, 0.3124, 0.6875, 0.375, 0.75, 0.75, 0.0789, 0.75, 0.0789, 0.7166, 0.08219, 0.7166, 0.08219, 0.7834, 0.4178, 0.7834, 0.4178, 0.8155, 0.4081, 0.8155, 0.4081, 0.629, 0.371, 0.629, 0.371, 0.6549, 0.3923, 0.6549, 0.3923, 0.8923, 0.3451, 0.8923, 0.3451, 0.9081, 0.3155, 0.9081, 0.3155, 0.8155, 0.4081, 0.8155, 0.4081, 0.8451, 0.3923, 0.8451, 0.3923, 0.8155, 0.09193, 0.8155, 0.09193, 0.7834, 0.08219, 0.7834, 0.08219, 0.625, 0.75, 0.6876, 0.6875, 0.6888, 0.6936, 0.6924, 0.6994, 0.6981, 0.7048, 0.7059, 0.7096, 0.7153, 0.7134, 0.7261, 0.7163, 0.7378, 0.7181, 0.75, 0.7187, 0.7622, 0.7181, 0.7739, 0.7163, 0.7847, 0.7134, 0.7941, 0.7096, 0.8019, 0.7048, 0.8076, 0.6994, 0.8112, 0.6936, 0.8124, 0.6875, 0.875, 0.75, 0.9178, 0.2834, 0.9178, 0.2834, 0.9211, 0.25, 0.9211, 0.25, 0.6845, 0.09193, 0.6845, 0.09193, 0.6549, 0.1077, 0.6549, 0.1077, 0.8451, 0.3923, 0.8451, 0.3923, 0.871, 0.371, 0.871, 0.371, 0.7166, 0.08219, 0.7166, 0.08219, 0.6845, 0.09193, 0.6845, 0.09193, 0.8451, 0.1077, 0.8451, 0.1077, 0.8155, 0.09193, 0.8155, 0.09193, 0.75, 0.4211, 0.75, 0.4211, 0.7834, 0.4178, 0.7834, 0.4178, 0.6549, 0.1077, 0.6549, 0.1077, 0.629, 0.129, 0.629, 0.129, 0.8923, 0.1549, 0.8923, 0.1549, 0.871, 0.129, 0.871, 0.129, 0.9211, 0.25, 0.9211, 0.25, 0.9178, 0.2166, 0.9178, 0.2166, 0.871, 0.371, 0.871, 0.371, 0.8923, 0.3451, 0.8923, 0.3451, 0.871, 0.129, 0.871, 0.129, 0.8451, 0.1077, 0.8451, 0.1077, 0.5146, 0.2968, 0.51, 0.25, 0.6306, 0.25, 0.9854, 0.2968, 0.8671, 0.2733, 0.8694, 0.25, 0.7968, 0.4854, 0.75, 0.49, 0.75, 0.3694, 0.8726, 0.5, 0.8655, 0.5, 0.8539, 0.5, 0.8384, 0.5, 0.8194, 0.5, 0.7978, 0.5, 0.7744, 0.5, 0.75, 0.5, 0.875, 0.5, 0.875, 0.5, 0.75, 0.5, 0.7256, 0.5, 0.7022, 0.5, 0.6806, 0.5, 0.6616, 0.5, 0.6461, 0.5, 0.6345, 0.5, 0.6274, 0.5, 0.625, 0.5, 0.625, 0.5, 0.6274, 0.5, 0.6345, 0.5, 0.6461, 0.5, 0.6616, 0.5, 0.6806, 0.5, 0.7022, 0.5, 0.7256, 0.5, 0.75, 0.5, 0.7744, 0.5, 0.7978, 0.5, 0.8194, 0.5, 0.8384, 0.5, 0.794, 0.5, 0.7846, 0.5, 0.7738, 0.5, 0.7621, 0.5, 0.75, 0.5, 0.7379, 0.5, 0.7262, 0.5, 0.7154, 0.5, 0.706, 0.5, 0.6983, 0.5, 0.6925, 0.5, 0.689, 0.5, 0.6878, 0.5, 0.689, 0.5, 0.6925, 0.5, 0.6983, 0.5, 0.706, 0.5, 0.6616, 0.5, 0.6461, 0.5, 0.6345, 0.5, 0.6274, 0.5, 0.625, 0.5, 0.7032, 0.4854, 0.7267, 0.3671, 0.75, 0.3694, 0.9854, 0.2032, 0.99, 0.25, 0.8694, 0.25, 0.9062, 0.9, 0.9375, 0.9, 0.9375, 1.0, 0.9062, 1.0, 0.8919, 0.5, 0.8919, 0.9, 0.9062, 0.9, 0.9062, 1.0, 0.875, 1.0, 0.875, 0.5, 0.4375, 0.9, 0.4688, 0.9, 0.4688, 1.0, 0.4375, 1.0, 0.0625, 0.9, 0.09375, 0.9, 0.09375, 1.0, 0.0625, 1.0, 0.5, 0.9, 0.5312, 0.9, 0.5312, 1.0, 0.5, 1.0, 0.5312, 0.9, 0.5625, 0.9, 0.5625, 1.0, 0.5312, 1.0, 0.3919, 0.5, 0.3919, 0.9, 0.4062, 0.9, 0.4062, 1.0, 0.375, 1.0, 0.375, 0.5, 0.6, 0.4359, 0.6, 0.06412, 0.5803, 0.08029, 0.5504, 0.1167, 0.5283, 0.1582, 0.5146, 0.2032, 0.51, 0.25, 0.5146, 0.2968, 0.5283, 0.3418, 0.5504, 0.3833, 0.5803, 0.4197, 0.9, 0.06412, 0.9, 0.4359, 0.9197, 0.4197, 0.9496, 0.3833, 0.9717, 0.3418, 0.9854, 0.2968, 0.99, 0.25, 0.9854, 0.2032, 0.9717, 0.1582, 0.9496, 0.1167, 0.9197, 0.08029, 0.9688, 0.9, 1.0, 0.9, 1.0, 1.0, 0.9688, 1.0, 0.4062, 0.9, 0.4375, 0.9, 0.4375, 1.0, 0.4062, 1.0, 0.0, 0.9, 0.03125, 0.9, 0.03125, 1.0, 0.0, 1.0, 0.375, 0.6012, 0.3889, 0.6041, 0.4235, 0.6087, 0.461, 0.6115, 0.5, 0.6125, 0.539, 0.6115, 0.5765, 0.6087, 0.6111, 0.6041, 0.625, 0.6012, 0.625, 0.625, 0.375, 0.625, 0.4688, 0.9, 0.5, 0.9, 0.5, 1.0, 0.4688, 1.0, 0.5625, 0.9, 0.5938, 0.9, 0.5938, 1.0, 0.5625, 1.0, 0.9375, 0.9, 0.9688, 0.9, 0.9688, 1.0, 0.9375, 1.0, 0.03125, 0.9, 0.0625, 0.9, 0.0625, 1.0, 0.03125, 1.0, 0.625, 0.125, 0.625, 0.25, 0.625, 0.25, 0.625, 0.25, 0.375, 0.25, 0.375, 0.25, 0.375, 0.125, 0.375, 0.0, 0.625, 0.0])
me_righthand.use_remesh_fix_poles = True
me_righthand.use_remesh_preserve_attributes = False
me_righthand.use_mirror_vertex_groups = False
me_righthand.update()

# ---- objects
ob_righthand = bpy.data.objects.new('RightHand', me_righthand)

# ---- transforms, parenting, visibility, modifiers, constraints
ob_righthand.location = (0.0, 0.0, 0.0)
ob_righthand.lineart.crease_threshold = 0.0

# ---- collection membership
col_collection.objects.link(ob_righthand)

# ---- scene / render settings (as saved in the file)
scene.frame_start = 1; scene.frame_end = 250; scene.frame_set(1)
scene.render.engine = 'BLENDER_EEVEE_NEXT'
scene.cycles.use_denoising = False
scene.cycles.samples = 128
scene.cycles.sampling_pattern = 'TABULATED_SOBOL'
scene.cycles.use_adaptive_sampling = False
scene.cycles.use_light_tree = False
scene.view_settings.view_transform = 'Filmic'
scene.unit_settings.scale_length = 0.001
bpy.context.view_layer.update()

# ---- added for rendering (the .blend has no active camera and no usable light): camera, sun
cam_auto = bpy.data.cameras.new('AutoCamera')
cam_auto.lens = 50.0
cam_auto.sensor_width = 36.0
cam_auto.clip_end = 1000.0
ob_auto_camera = bpy.data.objects.new('AutoCamera', cam_auto)
scene.collection.objects.link(ob_auto_camera)
ob_auto_camera.location = (41.1895, -53.6273, 39.7515)
ob_auto_camera.rotation_euler = (1.09748, -7.21219e-08, 0.694738)
scene.camera = ob_auto_camera
light_auto_sun = bpy.data.lights.new('AutoSun', 'SUN')
light_auto_sun.energy = 3.0
light_auto_sun.angle = 0.0523599
ob_auto_sun = bpy.data.objects.new('AutoSun', light_auto_sun)
scene.collection.objects.link(ob_auto_sun)
ob_auto_sun.rotation_euler = (0.872665, 0.174533, 0.523599)
bpy.context.view_layer.update()
